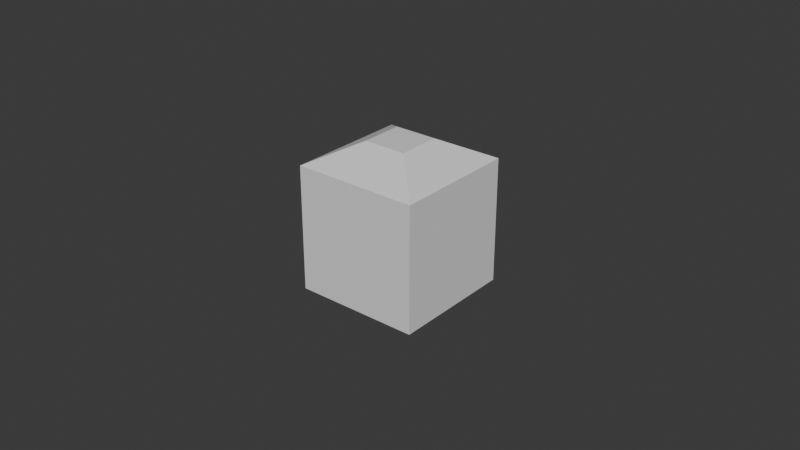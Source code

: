# Source: tomato.blend  (saved by Blender 4.2.66; exported with 4.5.12 LTS)
import bpy
from mathutils import Matrix  # noqa: F401  (used for matrix-valued properties, if any)

bpy.ops.wm.read_factory_settings(use_empty=True)
scene = bpy.context.scene
scene.name = 'Scene'

# ---- collections
col_collection = bpy.data.collections.new('Collection'); scene.collection.children.link(col_collection)

# ---- materials (node trees are filled in below, after node groups)
mat_material = bpy.data.materials.new('Material')
mat_material.alpha_threshold = 0.0
mat_material.roughness = 0.5
mat_material.line_color = (0.0, 0.0, 0.0, 1.0)

# ---- material node trees
mat_material.use_nodes = True; mat_material.node_tree.nodes.clear()
_N = mat_material.node_tree.nodes; _L = mat_material.node_tree.links
n0 = _N.new('ShaderNodeOutputMaterial'); n0.name = 'Material Output'; n0.location = (300, 300)
n1 = _N.new('ShaderNodeBsdfPrincipled'); n1.name = 'Principled BSDF'; n1.location = (10, 300)
n1.inputs[3].default_value = 1.45
_L.new(n1.outputs[0], n0.inputs[0])
n0.is_active_output = True

# ---- world
world_world = bpy.data.worlds.new('World'); scene.world = world_world
world_world.use_nodes = True; world_world.node_tree.nodes.clear()
_N = world_world.node_tree.nodes; _L = world_world.node_tree.links
n0 = _N.new('ShaderNodeOutputWorld'); n0.name = 'World Output'; n0.location = (300, 300)
n1 = _N.new('ShaderNodeBackground'); n1.name = 'Background'; n1.location = (10, 300)
n1.inputs[0].default_value = (0.05088, 0.05088, 0.05088, 1.0)
_L.new(n1.outputs[0], n0.inputs[0])
n0.is_active_output = True
world_world.color = (0.05088, 0.05088, 0.05088)
world_world.sun_shadow_jitter_overblur = 0.0

# ---- meshes
me_cube = bpy.data.meshes.new('Cube')
me_cube.from_pydata([(0.02, 0.02, 0.04), (0.02, 0.02, 1.49e-08), (0.02, -0.02, 0.04), (0.02, -0.02, 1.49e-08), (-0.02, 0.02, 0.04), (-0.02, 0.02, 1.49e-08), (-0.02, -0.02, 0.04), (-0.02, -0.02, 1.49e-08), (-0.005997, -0.005997, -0.007133), (-0.005997, 0.005997, -0.007133), (0.005997, -0.005997, -0.007133), (0.005997, 0.005997, -0.007133), (-0.006839, -0.006839, 0.04684), (-0.006839, 0.006839, 0.04684), (0.006839, -0.006839, 0.04684), (0.006839, 0.006839, 0.04684)], [], [(2, 0, 15, 14), (3, 2, 6, 7), (5, 1, 11, 9), (3, 7, 8, 10), (5, 4, 0, 1), (6, 2, 14, 12), (4, 6, 12, 13), (15, 13, 12, 14), (9, 11, 10, 8), (0, 4, 13, 15), (7, 5, 9, 8), (1, 0, 2, 3), (5, 7, 6, 4), (1, 3, 10, 11)])
_uv = me_cube.uv_layers.new(name='UVMap')
_uv.uv.foreach_set('vector', [0.625, 0.75, 0.625, 0.5, 0.625, 0.5, 0.625, 0.75, 0.375, 0.75, 0.625, 0.75, 0.625, 1.0, 0.375, 1.0, 0.375, 0.25, 0.375, 0.5, 0.375, 0.5, 0.375, 0.25, 0.375, 0.75, 0.375, 1.0, 0.375, 1.0, 0.375, 0.75, 0.375, 0.25, 0.625, 0.25, 0.625, 0.5, 0.375, 0.5, 0.625, 1.0, 0.625, 0.75, 0.625, 0.75, 0.625, 1.0, 0.625, 0.25, 0.875, 0.75, 0.875, 0.75, 0.625, 0.25, 0.625, 0.5, 0.875, 0.5, 0.875, 0.75, 0.625, 0.75, 0.125, 0.5, 0.375, 0.5, 0.375, 0.75, 0.125, 0.75, 0.625, 0.5, 0.625, 0.25, 0.625, 0.25, 0.625, 0.5, 0.375, 1.0, 0.375, 0.25, 0.375, 0.25, 0.375, 1.0, 0.375, 0.5, 0.625, 0.5, 0.625, 0.75, 0.375, 0.75, 0.375, 0.25, 0.375, 1.0, 0.875, 0.75, 0.625, 0.25, 0.375, 0.5, 0.375, 0.75, 0.375, 0.75, 0.375, 0.5])
me_cube.materials.append(mat_material)
me_cube.use_mirror_vertex_groups = False
me_cube.update()

# ---- objects
ob_cube = bpy.data.objects.new('Cube', me_cube)

# ---- transforms, parenting, visibility, modifiers, constraints
ob_cube.location = (0.0, 0.0, 0.0)
ob_cube.lock_rotations_4d = False
ob_cube.empty_display_type = 'ARROWS'
ob_cube.lineart.crease_threshold = 0.0

# ---- collection membership
col_collection.objects.link(ob_cube)

# ---- scene / render settings (as saved in the file)
scene.frame_start = 1; scene.frame_end = 250; scene.frame_set(1)
scene.render.engine = 'BLENDER_EEVEE_NEXT'
bpy.context.view_layer.update()

# ---- added for rendering (the .blend has no active camera and no usable light): camera, sun
cam_auto = bpy.data.cameras.new('AutoCamera')
cam_auto.lens = 50.0
cam_auto.sensor_width = 36.0
cam_auto.clip_end = 1000.0
ob_auto_camera = bpy.data.objects.new('AutoCamera', cam_auto)
scene.collection.objects.link(ob_auto_camera)
ob_auto_camera.location = (0.185045, -0.222054, 0.167887)
ob_auto_camera.rotation_euler = (1.09748, -7.21219e-08, 0.694738)
scene.camera = ob_auto_camera
light_auto_sun = bpy.data.lights.new('AutoSun', 'SUN')
light_auto_sun.energy = 3.0
light_auto_sun.angle = 0.0523599
ob_auto_sun = bpy.data.objects.new('AutoSun', light_auto_sun)
scene.collection.objects.link(ob_auto_sun)
ob_auto_sun.rotation_euler = (0.872665, 0.174533, 0.523599)
bpy.context.view_layer.update()
